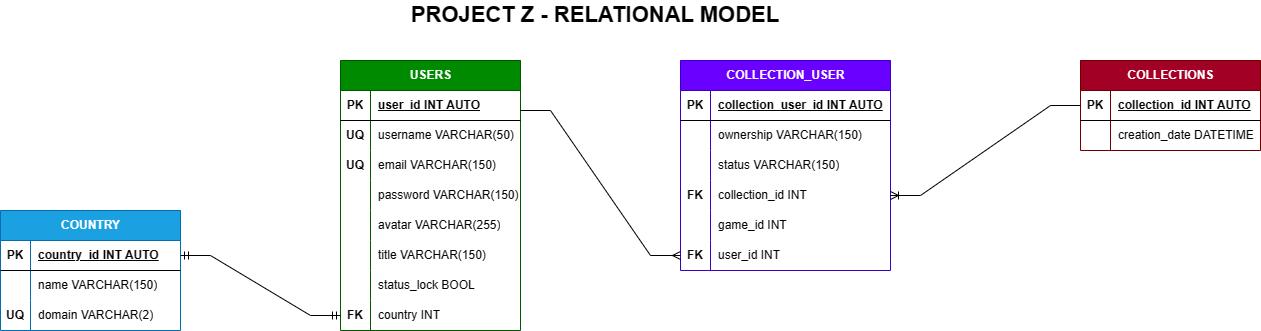

The diagram above was exported from draw.io. Its source (the exported page's mxGraphModel, read from the mxfile embedded in the PNG):
<mxGraphModel dx="2117" dy="659" grid="1" gridSize="10" guides="1" tooltips="1" connect="1" arrows="1" fold="1" page="1" pageScale="1" pageWidth="827" pageHeight="1169" math="0" shadow="0">
  <root>
    <mxCell id="0" />
    <mxCell id="1" parent="0" />
    <mxCell id="_RF37QmIQ8FLesS2rehj-1" value="USERS" style="shape=table;startSize=30;container=1;collapsible=1;childLayout=tableLayout;fixedRows=1;rowLines=0;fontStyle=1;align=center;resizeLast=1;html=1;fillColor=#008a00;fontColor=#ffffff;strokeColor=#005700;" vertex="1" parent="1">
      <mxGeometry x="110" y="70" width="180" height="270" as="geometry" />
    </mxCell>
    <mxCell id="_RF37QmIQ8FLesS2rehj-2" value="" style="shape=tableRow;horizontal=0;startSize=0;swimlaneHead=0;swimlaneBody=0;fillColor=none;collapsible=0;dropTarget=0;points=[[0,0.5],[1,0.5]];portConstraint=eastwest;top=0;left=0;right=0;bottom=1;" vertex="1" parent="_RF37QmIQ8FLesS2rehj-1">
      <mxGeometry y="30" width="180" height="30" as="geometry" />
    </mxCell>
    <mxCell id="_RF37QmIQ8FLesS2rehj-3" value="PK" style="shape=partialRectangle;connectable=0;fillColor=none;top=0;left=0;bottom=0;right=0;fontStyle=1;overflow=hidden;whiteSpace=wrap;html=1;" vertex="1" parent="_RF37QmIQ8FLesS2rehj-2">
      <mxGeometry width="30" height="30" as="geometry">
        <mxRectangle width="30" height="30" as="alternateBounds" />
      </mxGeometry>
    </mxCell>
    <mxCell id="_RF37QmIQ8FLesS2rehj-4" value="user_id INT AUTO" style="shape=partialRectangle;connectable=0;fillColor=none;top=0;left=0;bottom=0;right=0;align=left;spacingLeft=6;fontStyle=5;overflow=hidden;whiteSpace=wrap;html=1;" vertex="1" parent="_RF37QmIQ8FLesS2rehj-2">
      <mxGeometry x="30" width="150" height="30" as="geometry">
        <mxRectangle width="150" height="30" as="alternateBounds" />
      </mxGeometry>
    </mxCell>
    <mxCell id="_RF37QmIQ8FLesS2rehj-5" value="" style="shape=tableRow;horizontal=0;startSize=0;swimlaneHead=0;swimlaneBody=0;fillColor=none;collapsible=0;dropTarget=0;points=[[0,0.5],[1,0.5]];portConstraint=eastwest;top=0;left=0;right=0;bottom=0;" vertex="1" parent="_RF37QmIQ8FLesS2rehj-1">
      <mxGeometry y="60" width="180" height="30" as="geometry" />
    </mxCell>
    <mxCell id="_RF37QmIQ8FLesS2rehj-6" value="&lt;b&gt;UQ&lt;/b&gt;" style="shape=partialRectangle;connectable=0;fillColor=none;top=0;left=0;bottom=0;right=0;editable=1;overflow=hidden;whiteSpace=wrap;html=1;" vertex="1" parent="_RF37QmIQ8FLesS2rehj-5">
      <mxGeometry width="30" height="30" as="geometry">
        <mxRectangle width="30" height="30" as="alternateBounds" />
      </mxGeometry>
    </mxCell>
    <mxCell id="_RF37QmIQ8FLesS2rehj-7" value="username VARCHAR(50)" style="shape=partialRectangle;connectable=0;fillColor=none;top=0;left=0;bottom=0;right=0;align=left;spacingLeft=6;overflow=hidden;whiteSpace=wrap;html=1;" vertex="1" parent="_RF37QmIQ8FLesS2rehj-5">
      <mxGeometry x="30" width="150" height="30" as="geometry">
        <mxRectangle width="150" height="30" as="alternateBounds" />
      </mxGeometry>
    </mxCell>
    <mxCell id="_RF37QmIQ8FLesS2rehj-8" value="" style="shape=tableRow;horizontal=0;startSize=0;swimlaneHead=0;swimlaneBody=0;fillColor=none;collapsible=0;dropTarget=0;points=[[0,0.5],[1,0.5]];portConstraint=eastwest;top=0;left=0;right=0;bottom=0;" vertex="1" parent="_RF37QmIQ8FLesS2rehj-1">
      <mxGeometry y="90" width="180" height="30" as="geometry" />
    </mxCell>
    <mxCell id="_RF37QmIQ8FLesS2rehj-9" value="&lt;b&gt;UQ&lt;/b&gt;" style="shape=partialRectangle;connectable=0;fillColor=none;top=0;left=0;bottom=0;right=0;editable=1;overflow=hidden;whiteSpace=wrap;html=1;" vertex="1" parent="_RF37QmIQ8FLesS2rehj-8">
      <mxGeometry width="30" height="30" as="geometry">
        <mxRectangle width="30" height="30" as="alternateBounds" />
      </mxGeometry>
    </mxCell>
    <mxCell id="_RF37QmIQ8FLesS2rehj-10" value="email VARCHAR(150)" style="shape=partialRectangle;connectable=0;fillColor=none;top=0;left=0;bottom=0;right=0;align=left;spacingLeft=6;overflow=hidden;whiteSpace=wrap;html=1;" vertex="1" parent="_RF37QmIQ8FLesS2rehj-8">
      <mxGeometry x="30" width="150" height="30" as="geometry">
        <mxRectangle width="150" height="30" as="alternateBounds" />
      </mxGeometry>
    </mxCell>
    <mxCell id="_RF37QmIQ8FLesS2rehj-11" value="" style="shape=tableRow;horizontal=0;startSize=0;swimlaneHead=0;swimlaneBody=0;fillColor=none;collapsible=0;dropTarget=0;points=[[0,0.5],[1,0.5]];portConstraint=eastwest;top=0;left=0;right=0;bottom=0;" vertex="1" parent="_RF37QmIQ8FLesS2rehj-1">
      <mxGeometry y="120" width="180" height="30" as="geometry" />
    </mxCell>
    <mxCell id="_RF37QmIQ8FLesS2rehj-12" value="" style="shape=partialRectangle;connectable=0;fillColor=none;top=0;left=0;bottom=0;right=0;editable=1;overflow=hidden;whiteSpace=wrap;html=1;" vertex="1" parent="_RF37QmIQ8FLesS2rehj-11">
      <mxGeometry width="30" height="30" as="geometry">
        <mxRectangle width="30" height="30" as="alternateBounds" />
      </mxGeometry>
    </mxCell>
    <mxCell id="_RF37QmIQ8FLesS2rehj-13" value="password VARCHAR(150)" style="shape=partialRectangle;connectable=0;fillColor=none;top=0;left=0;bottom=0;right=0;align=left;spacingLeft=6;overflow=hidden;whiteSpace=wrap;html=1;" vertex="1" parent="_RF37QmIQ8FLesS2rehj-11">
      <mxGeometry x="30" width="150" height="30" as="geometry">
        <mxRectangle width="150" height="30" as="alternateBounds" />
      </mxGeometry>
    </mxCell>
    <mxCell id="_RF37QmIQ8FLesS2rehj-14" value="" style="shape=tableRow;horizontal=0;startSize=0;swimlaneHead=0;swimlaneBody=0;fillColor=none;collapsible=0;dropTarget=0;points=[[0,0.5],[1,0.5]];portConstraint=eastwest;top=0;left=0;right=0;bottom=0;" vertex="1" parent="_RF37QmIQ8FLesS2rehj-1">
      <mxGeometry y="150" width="180" height="30" as="geometry" />
    </mxCell>
    <mxCell id="_RF37QmIQ8FLesS2rehj-15" value="" style="shape=partialRectangle;connectable=0;fillColor=none;top=0;left=0;bottom=0;right=0;editable=1;overflow=hidden;whiteSpace=wrap;html=1;" vertex="1" parent="_RF37QmIQ8FLesS2rehj-14">
      <mxGeometry width="30" height="30" as="geometry">
        <mxRectangle width="30" height="30" as="alternateBounds" />
      </mxGeometry>
    </mxCell>
    <mxCell id="_RF37QmIQ8FLesS2rehj-16" value="avatar VARCHAR(255)" style="shape=partialRectangle;connectable=0;fillColor=none;top=0;left=0;bottom=0;right=0;align=left;spacingLeft=6;overflow=hidden;whiteSpace=wrap;html=1;" vertex="1" parent="_RF37QmIQ8FLesS2rehj-14">
      <mxGeometry x="30" width="150" height="30" as="geometry">
        <mxRectangle width="150" height="30" as="alternateBounds" />
      </mxGeometry>
    </mxCell>
    <mxCell id="_RF37QmIQ8FLesS2rehj-17" value="" style="shape=tableRow;horizontal=0;startSize=0;swimlaneHead=0;swimlaneBody=0;fillColor=none;collapsible=0;dropTarget=0;points=[[0,0.5],[1,0.5]];portConstraint=eastwest;top=0;left=0;right=0;bottom=0;" vertex="1" parent="_RF37QmIQ8FLesS2rehj-1">
      <mxGeometry y="180" width="180" height="30" as="geometry" />
    </mxCell>
    <mxCell id="_RF37QmIQ8FLesS2rehj-18" value="" style="shape=partialRectangle;connectable=0;fillColor=none;top=0;left=0;bottom=0;right=0;editable=1;overflow=hidden;whiteSpace=wrap;html=1;" vertex="1" parent="_RF37QmIQ8FLesS2rehj-17">
      <mxGeometry width="30" height="30" as="geometry">
        <mxRectangle width="30" height="30" as="alternateBounds" />
      </mxGeometry>
    </mxCell>
    <mxCell id="_RF37QmIQ8FLesS2rehj-19" value="title VARCHAR(150)" style="shape=partialRectangle;connectable=0;fillColor=none;top=0;left=0;bottom=0;right=0;align=left;spacingLeft=6;overflow=hidden;whiteSpace=wrap;html=1;" vertex="1" parent="_RF37QmIQ8FLesS2rehj-17">
      <mxGeometry x="30" width="150" height="30" as="geometry">
        <mxRectangle width="150" height="30" as="alternateBounds" />
      </mxGeometry>
    </mxCell>
    <mxCell id="_RF37QmIQ8FLesS2rehj-20" value="" style="shape=tableRow;horizontal=0;startSize=0;swimlaneHead=0;swimlaneBody=0;fillColor=none;collapsible=0;dropTarget=0;points=[[0,0.5],[1,0.5]];portConstraint=eastwest;top=0;left=0;right=0;bottom=0;" vertex="1" parent="_RF37QmIQ8FLesS2rehj-1">
      <mxGeometry y="210" width="180" height="30" as="geometry" />
    </mxCell>
    <mxCell id="_RF37QmIQ8FLesS2rehj-21" value="" style="shape=partialRectangle;connectable=0;fillColor=none;top=0;left=0;bottom=0;right=0;editable=1;overflow=hidden;whiteSpace=wrap;html=1;" vertex="1" parent="_RF37QmIQ8FLesS2rehj-20">
      <mxGeometry width="30" height="30" as="geometry">
        <mxRectangle width="30" height="30" as="alternateBounds" />
      </mxGeometry>
    </mxCell>
    <mxCell id="_RF37QmIQ8FLesS2rehj-22" value="status_lock BOOL" style="shape=partialRectangle;connectable=0;fillColor=none;top=0;left=0;bottom=0;right=0;align=left;spacingLeft=6;overflow=hidden;whiteSpace=wrap;html=1;" vertex="1" parent="_RF37QmIQ8FLesS2rehj-20">
      <mxGeometry x="30" width="150" height="30" as="geometry">
        <mxRectangle width="150" height="30" as="alternateBounds" />
      </mxGeometry>
    </mxCell>
    <mxCell id="_RF37QmIQ8FLesS2rehj-23" value="" style="shape=tableRow;horizontal=0;startSize=0;swimlaneHead=0;swimlaneBody=0;fillColor=none;collapsible=0;dropTarget=0;points=[[0,0.5],[1,0.5]];portConstraint=eastwest;top=0;left=0;right=0;bottom=0;" vertex="1" parent="_RF37QmIQ8FLesS2rehj-1">
      <mxGeometry y="240" width="180" height="30" as="geometry" />
    </mxCell>
    <mxCell id="_RF37QmIQ8FLesS2rehj-24" value="&lt;b&gt;FK&lt;/b&gt;" style="shape=partialRectangle;connectable=0;fillColor=none;top=0;left=0;bottom=0;right=0;editable=1;overflow=hidden;whiteSpace=wrap;html=1;" vertex="1" parent="_RF37QmIQ8FLesS2rehj-23">
      <mxGeometry width="30" height="30" as="geometry">
        <mxRectangle width="30" height="30" as="alternateBounds" />
      </mxGeometry>
    </mxCell>
    <mxCell id="_RF37QmIQ8FLesS2rehj-25" value="country INT" style="shape=partialRectangle;connectable=0;fillColor=none;top=0;left=0;bottom=0;right=0;align=left;spacingLeft=6;overflow=hidden;whiteSpace=wrap;html=1;" vertex="1" parent="_RF37QmIQ8FLesS2rehj-23">
      <mxGeometry x="30" width="150" height="30" as="geometry">
        <mxRectangle width="150" height="30" as="alternateBounds" />
      </mxGeometry>
    </mxCell>
    <mxCell id="_RF37QmIQ8FLesS2rehj-26" value="&lt;font style=&quot;--darkreader-inline-color: #e8e6e3;&quot; data-darkreader-inline-color=&quot;&quot; color=&quot;#ffffff&quot;&gt;COUNTRY&lt;/font&gt;" style="shape=table;startSize=30;container=1;collapsible=1;childLayout=tableLayout;fixedRows=1;rowLines=0;fontStyle=1;align=center;resizeLast=1;html=1;fillColor=#1ba1e2;fontColor=#ffffff;strokeColor=#006EAF;" vertex="1" parent="1">
      <mxGeometry x="-230" y="220" width="180" height="120" as="geometry" />
    </mxCell>
    <mxCell id="_RF37QmIQ8FLesS2rehj-27" value="" style="shape=tableRow;horizontal=0;startSize=0;swimlaneHead=0;swimlaneBody=0;fillColor=none;collapsible=0;dropTarget=0;points=[[0,0.5],[1,0.5]];portConstraint=eastwest;top=0;left=0;right=0;bottom=1;" vertex="1" parent="_RF37QmIQ8FLesS2rehj-26">
      <mxGeometry y="30" width="180" height="30" as="geometry" />
    </mxCell>
    <mxCell id="_RF37QmIQ8FLesS2rehj-28" value="PK" style="shape=partialRectangle;connectable=0;fillColor=none;top=0;left=0;bottom=0;right=0;fontStyle=1;overflow=hidden;whiteSpace=wrap;html=1;" vertex="1" parent="_RF37QmIQ8FLesS2rehj-27">
      <mxGeometry width="30" height="30" as="geometry">
        <mxRectangle width="30" height="30" as="alternateBounds" />
      </mxGeometry>
    </mxCell>
    <mxCell id="_RF37QmIQ8FLesS2rehj-29" value="country_id INT AUTO" style="shape=partialRectangle;connectable=0;fillColor=none;top=0;left=0;bottom=0;right=0;align=left;spacingLeft=6;fontStyle=5;overflow=hidden;whiteSpace=wrap;html=1;" vertex="1" parent="_RF37QmIQ8FLesS2rehj-27">
      <mxGeometry x="30" width="150" height="30" as="geometry">
        <mxRectangle width="150" height="30" as="alternateBounds" />
      </mxGeometry>
    </mxCell>
    <mxCell id="_RF37QmIQ8FLesS2rehj-30" value="" style="shape=tableRow;horizontal=0;startSize=0;swimlaneHead=0;swimlaneBody=0;fillColor=none;collapsible=0;dropTarget=0;points=[[0,0.5],[1,0.5]];portConstraint=eastwest;top=0;left=0;right=0;bottom=0;" vertex="1" parent="_RF37QmIQ8FLesS2rehj-26">
      <mxGeometry y="60" width="180" height="30" as="geometry" />
    </mxCell>
    <mxCell id="_RF37QmIQ8FLesS2rehj-31" value="" style="shape=partialRectangle;connectable=0;fillColor=none;top=0;left=0;bottom=0;right=0;editable=1;overflow=hidden;whiteSpace=wrap;html=1;" vertex="1" parent="_RF37QmIQ8FLesS2rehj-30">
      <mxGeometry width="30" height="30" as="geometry">
        <mxRectangle width="30" height="30" as="alternateBounds" />
      </mxGeometry>
    </mxCell>
    <mxCell id="_RF37QmIQ8FLesS2rehj-32" value="name VARCHAR(150)" style="shape=partialRectangle;connectable=0;fillColor=none;top=0;left=0;bottom=0;right=0;align=left;spacingLeft=6;overflow=hidden;whiteSpace=wrap;html=1;" vertex="1" parent="_RF37QmIQ8FLesS2rehj-30">
      <mxGeometry x="30" width="150" height="30" as="geometry">
        <mxRectangle width="150" height="30" as="alternateBounds" />
      </mxGeometry>
    </mxCell>
    <mxCell id="_RF37QmIQ8FLesS2rehj-33" value="" style="shape=tableRow;horizontal=0;startSize=0;swimlaneHead=0;swimlaneBody=0;fillColor=none;collapsible=0;dropTarget=0;points=[[0,0.5],[1,0.5]];portConstraint=eastwest;top=0;left=0;right=0;bottom=0;" vertex="1" parent="_RF37QmIQ8FLesS2rehj-26">
      <mxGeometry y="90" width="180" height="30" as="geometry" />
    </mxCell>
    <mxCell id="_RF37QmIQ8FLesS2rehj-34" value="&lt;b&gt;UQ&lt;/b&gt;" style="shape=partialRectangle;connectable=0;fillColor=none;top=0;left=0;bottom=0;right=0;editable=1;overflow=hidden;whiteSpace=wrap;html=1;" vertex="1" parent="_RF37QmIQ8FLesS2rehj-33">
      <mxGeometry width="30" height="30" as="geometry">
        <mxRectangle width="30" height="30" as="alternateBounds" />
      </mxGeometry>
    </mxCell>
    <mxCell id="_RF37QmIQ8FLesS2rehj-35" value="domain VARCHAR(2)" style="shape=partialRectangle;connectable=0;fillColor=none;top=0;left=0;bottom=0;right=0;align=left;spacingLeft=6;overflow=hidden;whiteSpace=wrap;html=1;" vertex="1" parent="_RF37QmIQ8FLesS2rehj-33">
      <mxGeometry x="30" width="150" height="30" as="geometry">
        <mxRectangle width="150" height="30" as="alternateBounds" />
      </mxGeometry>
    </mxCell>
    <mxCell id="_RF37QmIQ8FLesS2rehj-39" value="COLLECTIONS" style="shape=table;startSize=30;container=1;collapsible=1;childLayout=tableLayout;fixedRows=1;rowLines=0;fontStyle=1;align=center;resizeLast=1;html=1;fillColor=#a20025;fontColor=#ffffff;strokeColor=#6F0000;" vertex="1" parent="1">
      <mxGeometry x="850" y="70" width="180" height="90" as="geometry" />
    </mxCell>
    <mxCell id="_RF37QmIQ8FLesS2rehj-40" value="" style="shape=tableRow;horizontal=0;startSize=0;swimlaneHead=0;swimlaneBody=0;fillColor=none;collapsible=0;dropTarget=0;points=[[0,0.5],[1,0.5]];portConstraint=eastwest;top=0;left=0;right=0;bottom=1;" vertex="1" parent="_RF37QmIQ8FLesS2rehj-39">
      <mxGeometry y="30" width="180" height="30" as="geometry" />
    </mxCell>
    <mxCell id="_RF37QmIQ8FLesS2rehj-41" value="PK" style="shape=partialRectangle;connectable=0;fillColor=none;top=0;left=0;bottom=0;right=0;fontStyle=1;overflow=hidden;whiteSpace=wrap;html=1;" vertex="1" parent="_RF37QmIQ8FLesS2rehj-40">
      <mxGeometry width="30" height="30" as="geometry">
        <mxRectangle width="30" height="30" as="alternateBounds" />
      </mxGeometry>
    </mxCell>
    <mxCell id="_RF37QmIQ8FLesS2rehj-42" value="collection_id INT AUTO" style="shape=partialRectangle;connectable=0;fillColor=none;top=0;left=0;bottom=0;right=0;align=left;spacingLeft=6;fontStyle=5;overflow=hidden;whiteSpace=wrap;html=1;" vertex="1" parent="_RF37QmIQ8FLesS2rehj-40">
      <mxGeometry x="30" width="150" height="30" as="geometry">
        <mxRectangle width="150" height="30" as="alternateBounds" />
      </mxGeometry>
    </mxCell>
    <mxCell id="_RF37QmIQ8FLesS2rehj-46" value="" style="shape=tableRow;horizontal=0;startSize=0;swimlaneHead=0;swimlaneBody=0;fillColor=none;collapsible=0;dropTarget=0;points=[[0,0.5],[1,0.5]];portConstraint=eastwest;top=0;left=0;right=0;bottom=0;" vertex="1" parent="_RF37QmIQ8FLesS2rehj-39">
      <mxGeometry y="60" width="180" height="30" as="geometry" />
    </mxCell>
    <mxCell id="_RF37QmIQ8FLesS2rehj-47" value="" style="shape=partialRectangle;connectable=0;fillColor=none;top=0;left=0;bottom=0;right=0;editable=1;overflow=hidden;whiteSpace=wrap;html=1;" vertex="1" parent="_RF37QmIQ8FLesS2rehj-46">
      <mxGeometry width="30" height="30" as="geometry">
        <mxRectangle width="30" height="30" as="alternateBounds" />
      </mxGeometry>
    </mxCell>
    <mxCell id="_RF37QmIQ8FLesS2rehj-48" value="creation_date DATETIME" style="shape=partialRectangle;connectable=0;fillColor=none;top=0;left=0;bottom=0;right=0;align=left;spacingLeft=6;overflow=hidden;whiteSpace=wrap;html=1;" vertex="1" parent="_RF37QmIQ8FLesS2rehj-46">
      <mxGeometry x="30" width="150" height="30" as="geometry">
        <mxRectangle width="150" height="30" as="alternateBounds" />
      </mxGeometry>
    </mxCell>
    <mxCell id="_RF37QmIQ8FLesS2rehj-52" value="COLLECTION_USER" style="shape=table;startSize=30;container=1;collapsible=1;childLayout=tableLayout;fixedRows=1;rowLines=0;fontStyle=1;align=center;resizeLast=1;html=1;fillColor=#6a00ff;fontColor=#ffffff;strokeColor=#3700CC;" vertex="1" parent="1">
      <mxGeometry x="450" y="70" width="210" height="210" as="geometry" />
    </mxCell>
    <mxCell id="_RF37QmIQ8FLesS2rehj-53" value="" style="shape=tableRow;horizontal=0;startSize=0;swimlaneHead=0;swimlaneBody=0;fillColor=none;collapsible=0;dropTarget=0;points=[[0,0.5],[1,0.5]];portConstraint=eastwest;top=0;left=0;right=0;bottom=1;" vertex="1" parent="_RF37QmIQ8FLesS2rehj-52">
      <mxGeometry y="30" width="210" height="30" as="geometry" />
    </mxCell>
    <mxCell id="_RF37QmIQ8FLesS2rehj-54" value="PK" style="shape=partialRectangle;connectable=0;fillColor=none;top=0;left=0;bottom=0;right=0;fontStyle=1;overflow=hidden;whiteSpace=wrap;html=1;" vertex="1" parent="_RF37QmIQ8FLesS2rehj-53">
      <mxGeometry width="30" height="30" as="geometry">
        <mxRectangle width="30" height="30" as="alternateBounds" />
      </mxGeometry>
    </mxCell>
    <mxCell id="_RF37QmIQ8FLesS2rehj-55" value="collection_user_id INT AUTO" style="shape=partialRectangle;connectable=0;fillColor=none;top=0;left=0;bottom=0;right=0;align=left;spacingLeft=6;fontStyle=5;overflow=hidden;whiteSpace=wrap;html=1;" vertex="1" parent="_RF37QmIQ8FLesS2rehj-53">
      <mxGeometry x="30" width="180" height="30" as="geometry">
        <mxRectangle width="180" height="30" as="alternateBounds" />
      </mxGeometry>
    </mxCell>
    <mxCell id="_RF37QmIQ8FLesS2rehj-56" value="" style="shape=tableRow;horizontal=0;startSize=0;swimlaneHead=0;swimlaneBody=0;fillColor=none;collapsible=0;dropTarget=0;points=[[0,0.5],[1,0.5]];portConstraint=eastwest;top=0;left=0;right=0;bottom=0;" vertex="1" parent="_RF37QmIQ8FLesS2rehj-52">
      <mxGeometry y="60" width="210" height="30" as="geometry" />
    </mxCell>
    <mxCell id="_RF37QmIQ8FLesS2rehj-57" value="" style="shape=partialRectangle;connectable=0;fillColor=none;top=0;left=0;bottom=0;right=0;editable=1;overflow=hidden;whiteSpace=wrap;html=1;" vertex="1" parent="_RF37QmIQ8FLesS2rehj-56">
      <mxGeometry width="30" height="30" as="geometry">
        <mxRectangle width="30" height="30" as="alternateBounds" />
      </mxGeometry>
    </mxCell>
    <mxCell id="_RF37QmIQ8FLesS2rehj-58" value="ownership VARCHAR(150)" style="shape=partialRectangle;connectable=0;fillColor=none;top=0;left=0;bottom=0;right=0;align=left;spacingLeft=6;overflow=hidden;whiteSpace=wrap;html=1;" vertex="1" parent="_RF37QmIQ8FLesS2rehj-56">
      <mxGeometry x="30" width="180" height="30" as="geometry">
        <mxRectangle width="180" height="30" as="alternateBounds" />
      </mxGeometry>
    </mxCell>
    <mxCell id="_RF37QmIQ8FLesS2rehj-59" value="" style="shape=tableRow;horizontal=0;startSize=0;swimlaneHead=0;swimlaneBody=0;fillColor=none;collapsible=0;dropTarget=0;points=[[0,0.5],[1,0.5]];portConstraint=eastwest;top=0;left=0;right=0;bottom=0;" vertex="1" parent="_RF37QmIQ8FLesS2rehj-52">
      <mxGeometry y="90" width="210" height="30" as="geometry" />
    </mxCell>
    <mxCell id="_RF37QmIQ8FLesS2rehj-60" value="" style="shape=partialRectangle;connectable=0;fillColor=none;top=0;left=0;bottom=0;right=0;editable=1;overflow=hidden;whiteSpace=wrap;html=1;" vertex="1" parent="_RF37QmIQ8FLesS2rehj-59">
      <mxGeometry width="30" height="30" as="geometry">
        <mxRectangle width="30" height="30" as="alternateBounds" />
      </mxGeometry>
    </mxCell>
    <mxCell id="_RF37QmIQ8FLesS2rehj-61" value="status VARCHAR(150)" style="shape=partialRectangle;connectable=0;fillColor=none;top=0;left=0;bottom=0;right=0;align=left;spacingLeft=6;overflow=hidden;whiteSpace=wrap;html=1;" vertex="1" parent="_RF37QmIQ8FLesS2rehj-59">
      <mxGeometry x="30" width="180" height="30" as="geometry">
        <mxRectangle width="180" height="30" as="alternateBounds" />
      </mxGeometry>
    </mxCell>
    <mxCell id="_RF37QmIQ8FLesS2rehj-62" value="" style="shape=tableRow;horizontal=0;startSize=0;swimlaneHead=0;swimlaneBody=0;fillColor=none;collapsible=0;dropTarget=0;points=[[0,0.5],[1,0.5]];portConstraint=eastwest;top=0;left=0;right=0;bottom=0;" vertex="1" parent="_RF37QmIQ8FLesS2rehj-52">
      <mxGeometry y="120" width="210" height="30" as="geometry" />
    </mxCell>
    <mxCell id="_RF37QmIQ8FLesS2rehj-63" value="&lt;b&gt;FK&lt;/b&gt;" style="shape=partialRectangle;connectable=0;fillColor=none;top=0;left=0;bottom=0;right=0;editable=1;overflow=hidden;whiteSpace=wrap;html=1;" vertex="1" parent="_RF37QmIQ8FLesS2rehj-62">
      <mxGeometry width="30" height="30" as="geometry">
        <mxRectangle width="30" height="30" as="alternateBounds" />
      </mxGeometry>
    </mxCell>
    <mxCell id="_RF37QmIQ8FLesS2rehj-64" value="collection_id INT" style="shape=partialRectangle;connectable=0;fillColor=none;top=0;left=0;bottom=0;right=0;align=left;spacingLeft=6;overflow=hidden;whiteSpace=wrap;html=1;" vertex="1" parent="_RF37QmIQ8FLesS2rehj-62">
      <mxGeometry x="30" width="180" height="30" as="geometry">
        <mxRectangle width="180" height="30" as="alternateBounds" />
      </mxGeometry>
    </mxCell>
    <mxCell id="_RF37QmIQ8FLesS2rehj-65" value="" style="shape=tableRow;horizontal=0;startSize=0;swimlaneHead=0;swimlaneBody=0;fillColor=none;collapsible=0;dropTarget=0;points=[[0,0.5],[1,0.5]];portConstraint=eastwest;top=0;left=0;right=0;bottom=0;" vertex="1" parent="_RF37QmIQ8FLesS2rehj-52">
      <mxGeometry y="150" width="210" height="30" as="geometry" />
    </mxCell>
    <mxCell id="_RF37QmIQ8FLesS2rehj-66" value="" style="shape=partialRectangle;connectable=0;fillColor=none;top=0;left=0;bottom=0;right=0;editable=1;overflow=hidden;whiteSpace=wrap;html=1;" vertex="1" parent="_RF37QmIQ8FLesS2rehj-65">
      <mxGeometry width="30" height="30" as="geometry">
        <mxRectangle width="30" height="30" as="alternateBounds" />
      </mxGeometry>
    </mxCell>
    <mxCell id="_RF37QmIQ8FLesS2rehj-67" value="game_id INT" style="shape=partialRectangle;connectable=0;fillColor=none;top=0;left=0;bottom=0;right=0;align=left;spacingLeft=6;overflow=hidden;whiteSpace=wrap;html=1;" vertex="1" parent="_RF37QmIQ8FLesS2rehj-65">
      <mxGeometry x="30" width="180" height="30" as="geometry">
        <mxRectangle width="180" height="30" as="alternateBounds" />
      </mxGeometry>
    </mxCell>
    <mxCell id="_RF37QmIQ8FLesS2rehj-70" value="" style="shape=tableRow;horizontal=0;startSize=0;swimlaneHead=0;swimlaneBody=0;fillColor=none;collapsible=0;dropTarget=0;points=[[0,0.5],[1,0.5]];portConstraint=eastwest;top=0;left=0;right=0;bottom=0;" vertex="1" parent="_RF37QmIQ8FLesS2rehj-52">
      <mxGeometry y="180" width="210" height="30" as="geometry" />
    </mxCell>
    <mxCell id="_RF37QmIQ8FLesS2rehj-71" value="&lt;b&gt;FK&lt;/b&gt;" style="shape=partialRectangle;connectable=0;fillColor=none;top=0;left=0;bottom=0;right=0;editable=1;overflow=hidden;whiteSpace=wrap;html=1;" vertex="1" parent="_RF37QmIQ8FLesS2rehj-70">
      <mxGeometry width="30" height="30" as="geometry">
        <mxRectangle width="30" height="30" as="alternateBounds" />
      </mxGeometry>
    </mxCell>
    <mxCell id="_RF37QmIQ8FLesS2rehj-72" value="user_id INT" style="shape=partialRectangle;connectable=0;fillColor=none;top=0;left=0;bottom=0;right=0;align=left;spacingLeft=6;overflow=hidden;whiteSpace=wrap;html=1;" vertex="1" parent="_RF37QmIQ8FLesS2rehj-70">
      <mxGeometry x="30" width="180" height="30" as="geometry">
        <mxRectangle width="180" height="30" as="alternateBounds" />
      </mxGeometry>
    </mxCell>
    <mxCell id="_RF37QmIQ8FLesS2rehj-68" value="" style="edgeStyle=entityRelationEdgeStyle;fontSize=12;html=1;endArrow=ERmandOne;startArrow=ERmandOne;rounded=0;entryX=0;entryY=0.5;entryDx=0;entryDy=0;exitX=1;exitY=0.5;exitDx=0;exitDy=0;" edge="1" parent="1" source="_RF37QmIQ8FLesS2rehj-27" target="_RF37QmIQ8FLesS2rehj-23">
      <mxGeometry width="100" height="100" relative="1" as="geometry">
        <mxPoint x="-80" y="340" as="sourcePoint" />
        <mxPoint x="20" y="240" as="targetPoint" />
      </mxGeometry>
    </mxCell>
    <mxCell id="_RF37QmIQ8FLesS2rehj-69" value="" style="edgeStyle=entityRelationEdgeStyle;fontSize=12;html=1;endArrow=none;rounded=0;startArrow=ERoneToMany;startFill=0;exitX=1;exitY=0.5;exitDx=0;exitDy=0;entryX=0;entryY=0.5;entryDx=0;entryDy=0;endFill=0;" edge="1" parent="1" source="_RF37QmIQ8FLesS2rehj-62" target="_RF37QmIQ8FLesS2rehj-40">
      <mxGeometry width="100" height="100" relative="1" as="geometry">
        <mxPoint x="700" y="200" as="sourcePoint" />
        <mxPoint x="800" y="100" as="targetPoint" />
      </mxGeometry>
    </mxCell>
    <mxCell id="_RF37QmIQ8FLesS2rehj-73" value="" style="edgeStyle=entityRelationEdgeStyle;fontSize=12;html=1;endArrow=ERmany;rounded=0;entryX=0;entryY=0.5;entryDx=0;entryDy=0;" edge="1" parent="1" target="_RF37QmIQ8FLesS2rehj-70">
      <mxGeometry width="100" height="100" relative="1" as="geometry">
        <mxPoint x="290" y="120" as="sourcePoint" />
        <mxPoint x="390" y="20" as="targetPoint" />
      </mxGeometry>
    </mxCell>
    <mxCell id="_RF37QmIQ8FLesS2rehj-74" value="&lt;font style=&quot;font-size: 22px;&quot;&gt;&lt;b&gt;PROJECT Z - RELATIONAL MODEL&lt;/b&gt;&lt;/font&gt;" style="text;html=1;strokeColor=none;fillColor=none;align=center;verticalAlign=middle;whiteSpace=wrap;rounded=0;" vertex="1" parent="1">
      <mxGeometry x="100" y="10" width="530" height="30" as="geometry" />
    </mxCell>
  </root>
</mxGraphModel>